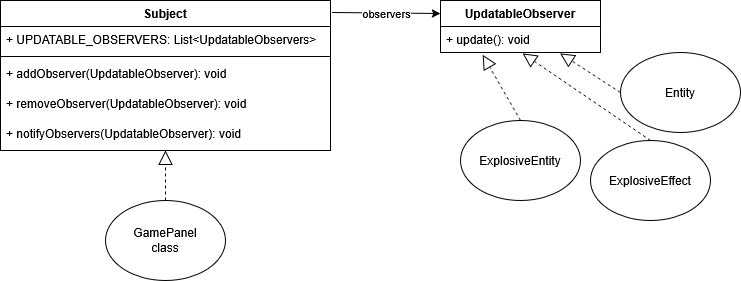

The diagram above was exported from draw.io. Its source (the exported page's mxGraphModel, read from the mxfile embedded in the PNG):
<mxGraphModel dx="1050" dy="558" grid="1" gridSize="10" guides="1" tooltips="1" connect="1" arrows="1" fold="1" page="1" pageScale="1" pageWidth="827" pageHeight="1169" math="0" shadow="0">
  <root>
    <mxCell id="0" />
    <mxCell id="1" parent="0" />
    <mxCell id="u0stJV7NzQ2t4hbZNHIl-9" value="&lt;div&gt;GamePanel&lt;/div&gt;&lt;div&gt;class&lt;/div&gt;" style="ellipse;whiteSpace=wrap;html=1;" vertex="1" parent="1">
      <mxGeometry x="145" y="240" width="120" height="80" as="geometry" />
    </mxCell>
    <mxCell id="u0stJV7NzQ2t4hbZNHIl-10" value="Subject" style="swimlane;fontStyle=1;align=center;verticalAlign=top;childLayout=stackLayout;horizontal=1;startSize=26;horizontalStack=0;resizeParent=1;resizeParentMax=0;resizeLast=0;collapsible=1;marginBottom=0;whiteSpace=wrap;html=1;" vertex="1" parent="1">
      <mxGeometry x="40" y="40" width="330" height="150" as="geometry" />
    </mxCell>
    <mxCell id="u0stJV7NzQ2t4hbZNHIl-11" value="+ UPDATABLE_OBSERVERS: List&amp;lt;UpdatableObservers&amp;gt;" style="text;strokeColor=none;fillColor=none;align=left;verticalAlign=top;spacingLeft=4;spacingRight=4;overflow=hidden;rotatable=0;points=[[0,0.5],[1,0.5]];portConstraint=eastwest;whiteSpace=wrap;html=1;" vertex="1" parent="u0stJV7NzQ2t4hbZNHIl-10">
      <mxGeometry y="26" width="330" height="26" as="geometry" />
    </mxCell>
    <mxCell id="u0stJV7NzQ2t4hbZNHIl-12" value="" style="line;strokeWidth=1;fillColor=none;align=left;verticalAlign=middle;spacingTop=-1;spacingLeft=3;spacingRight=3;rotatable=0;labelPosition=right;points=[];portConstraint=eastwest;strokeColor=inherit;" vertex="1" parent="u0stJV7NzQ2t4hbZNHIl-10">
      <mxGeometry y="52" width="330" height="8" as="geometry" />
    </mxCell>
    <mxCell id="u0stJV7NzQ2t4hbZNHIl-13" value="+ addObserver(UpdatableObserver): void" style="text;strokeColor=none;fillColor=none;align=left;verticalAlign=top;spacingLeft=4;spacingRight=4;overflow=hidden;rotatable=0;points=[[0,0.5],[1,0.5]];portConstraint=eastwest;whiteSpace=wrap;html=1;" vertex="1" parent="u0stJV7NzQ2t4hbZNHIl-10">
      <mxGeometry y="60" width="330" height="30" as="geometry" />
    </mxCell>
    <mxCell id="u0stJV7NzQ2t4hbZNHIl-20" value="+ removeObserver(UpdatableObserver): void" style="text;strokeColor=none;fillColor=none;align=left;verticalAlign=top;spacingLeft=4;spacingRight=4;overflow=hidden;rotatable=0;points=[[0,0.5],[1,0.5]];portConstraint=eastwest;whiteSpace=wrap;html=1;" vertex="1" parent="u0stJV7NzQ2t4hbZNHIl-10">
      <mxGeometry y="90" width="330" height="30" as="geometry" />
    </mxCell>
    <mxCell id="u0stJV7NzQ2t4hbZNHIl-21" value="+ notifyObservers(UpdatableObserver): void" style="text;strokeColor=none;fillColor=none;align=left;verticalAlign=top;spacingLeft=4;spacingRight=4;overflow=hidden;rotatable=0;points=[[0,0.5],[1,0.5]];portConstraint=eastwest;whiteSpace=wrap;html=1;" vertex="1" parent="u0stJV7NzQ2t4hbZNHIl-10">
      <mxGeometry y="120" width="330" height="30" as="geometry" />
    </mxCell>
    <mxCell id="u0stJV7NzQ2t4hbZNHIl-22" value="" style="endArrow=block;dashed=1;endFill=0;endSize=12;html=1;rounded=0;exitX=0.5;exitY=0;exitDx=0;exitDy=0;entryX=0.5;entryY=1;entryDx=0;entryDy=0;" edge="1" parent="1" source="u0stJV7NzQ2t4hbZNHIl-9" target="u0stJV7NzQ2t4hbZNHIl-10">
      <mxGeometry width="160" relative="1" as="geometry">
        <mxPoint x="330" y="250" as="sourcePoint" />
        <mxPoint x="490" y="250" as="targetPoint" />
      </mxGeometry>
    </mxCell>
    <mxCell id="u0stJV7NzQ2t4hbZNHIl-23" value="&lt;div&gt;UpdatableObserver&lt;/div&gt;" style="swimlane;fontStyle=1;align=center;verticalAlign=top;childLayout=stackLayout;horizontal=1;startSize=26;horizontalStack=0;resizeParent=1;resizeParentMax=0;resizeLast=0;collapsible=1;marginBottom=0;whiteSpace=wrap;html=1;" vertex="1" parent="1">
      <mxGeometry x="480" y="40" width="160" height="52" as="geometry" />
    </mxCell>
    <mxCell id="u0stJV7NzQ2t4hbZNHIl-26" value="+ update(): void" style="text;strokeColor=none;fillColor=none;align=left;verticalAlign=top;spacingLeft=4;spacingRight=4;overflow=hidden;rotatable=0;points=[[0,0.5],[1,0.5]];portConstraint=eastwest;whiteSpace=wrap;html=1;" vertex="1" parent="u0stJV7NzQ2t4hbZNHIl-23">
      <mxGeometry y="26" width="160" height="26" as="geometry" />
    </mxCell>
    <mxCell id="u0stJV7NzQ2t4hbZNHIl-27" value="Entity" style="ellipse;whiteSpace=wrap;html=1;" vertex="1" parent="1">
      <mxGeometry x="660" y="92" width="120" height="80" as="geometry" />
    </mxCell>
    <mxCell id="u0stJV7NzQ2t4hbZNHIl-28" value="&lt;div&gt;ExplosiveEntity&lt;/div&gt;" style="ellipse;whiteSpace=wrap;html=1;" vertex="1" parent="1">
      <mxGeometry x="500" y="160" width="120" height="80" as="geometry" />
    </mxCell>
    <mxCell id="u0stJV7NzQ2t4hbZNHIl-29" value="ExplosiveEffect" style="ellipse;whiteSpace=wrap;html=1;" vertex="1" parent="1">
      <mxGeometry x="630" y="180" width="120" height="80" as="geometry" />
    </mxCell>
    <mxCell id="u0stJV7NzQ2t4hbZNHIl-30" value="" style="endArrow=block;dashed=1;endFill=0;endSize=12;html=1;rounded=0;exitX=0.5;exitY=0;exitDx=0;exitDy=0;entryX=0.513;entryY=1.031;entryDx=0;entryDy=0;entryPerimeter=0;" edge="1" parent="1" source="u0stJV7NzQ2t4hbZNHIl-29" target="u0stJV7NzQ2t4hbZNHIl-26">
      <mxGeometry width="160" relative="1" as="geometry">
        <mxPoint x="330" y="250" as="sourcePoint" />
        <mxPoint x="490" y="250" as="targetPoint" />
      </mxGeometry>
    </mxCell>
    <mxCell id="u0stJV7NzQ2t4hbZNHIl-31" value="" style="endArrow=block;dashed=1;endFill=0;endSize=12;html=1;rounded=0;exitX=0.5;exitY=0;exitDx=0;exitDy=0;entryX=0.263;entryY=1.092;entryDx=0;entryDy=0;entryPerimeter=0;" edge="1" parent="1" source="u0stJV7NzQ2t4hbZNHIl-28" target="u0stJV7NzQ2t4hbZNHIl-26">
      <mxGeometry width="160" relative="1" as="geometry">
        <mxPoint x="330" y="250" as="sourcePoint" />
        <mxPoint x="600" y="90" as="targetPoint" />
      </mxGeometry>
    </mxCell>
    <mxCell id="u0stJV7NzQ2t4hbZNHIl-32" value="" style="endArrow=block;dashed=1;endFill=0;endSize=12;html=1;rounded=0;exitX=0;exitY=0.5;exitDx=0;exitDy=0;entryX=0.747;entryY=1.031;entryDx=0;entryDy=0;entryPerimeter=0;" edge="1" parent="1" source="u0stJV7NzQ2t4hbZNHIl-27" target="u0stJV7NzQ2t4hbZNHIl-26">
      <mxGeometry width="160" relative="1" as="geometry">
        <mxPoint x="330" y="250" as="sourcePoint" />
        <mxPoint x="490" y="250" as="targetPoint" />
      </mxGeometry>
    </mxCell>
    <mxCell id="u0stJV7NzQ2t4hbZNHIl-36" value="" style="endArrow=classic;html=1;rounded=0;exitX=1.005;exitY=0.08;exitDx=0;exitDy=0;exitPerimeter=0;entryX=0;entryY=0.25;entryDx=0;entryDy=0;" edge="1" parent="1" source="u0stJV7NzQ2t4hbZNHIl-10" target="u0stJV7NzQ2t4hbZNHIl-23">
      <mxGeometry relative="1" as="geometry">
        <mxPoint x="360" y="250" as="sourcePoint" />
        <mxPoint x="460" y="250" as="targetPoint" />
        <Array as="points" />
      </mxGeometry>
    </mxCell>
    <mxCell id="u0stJV7NzQ2t4hbZNHIl-37" value="&lt;div&gt;observers&lt;/div&gt;" style="edgeLabel;resizable=0;html=1;;align=center;verticalAlign=middle;" connectable="0" vertex="1" parent="u0stJV7NzQ2t4hbZNHIl-36">
      <mxGeometry relative="1" as="geometry" />
    </mxCell>
  </root>
</mxGraphModel>